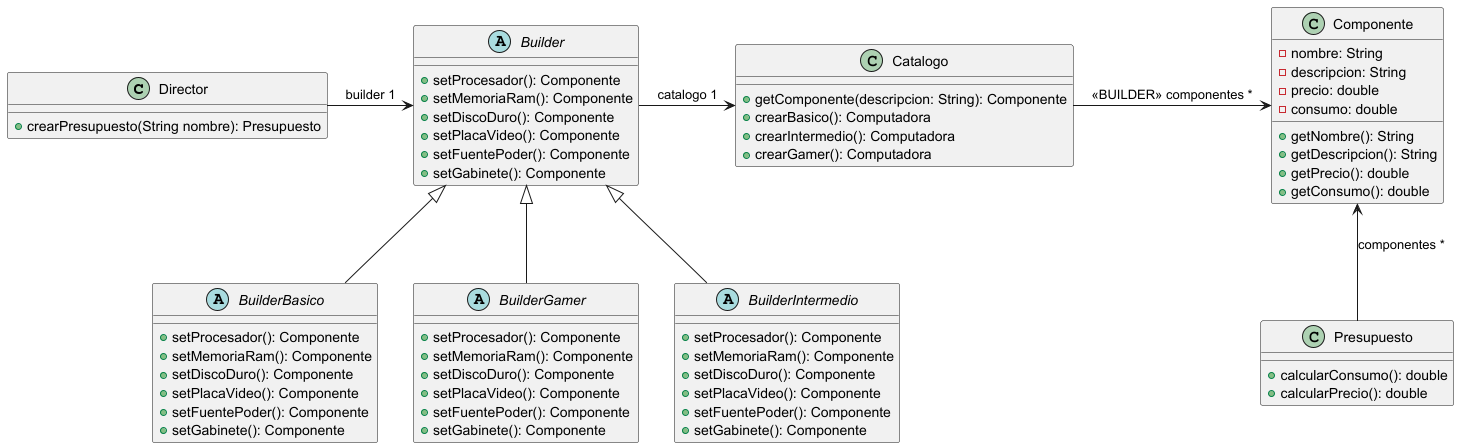

The diagram above was rendered by PlantUML. Its source (embedded in the PNG):
@startuml

class Director {
    +crearPresupuesto(String nombre): Presupuesto
}

class Catalogo {

    +getComponente(descripcion: String): Componente
    +crearBasico(): Computadora
    +crearIntermedio(): Computadora
    +crearGamer(): Computadora
}

abstract Builder {
    +setProcesador(): Componente
    +setMemoriaRam(): Componente
    +setDiscoDuro(): Componente
    +setPlacaVideo(): Componente
    +setFuentePoder(): Componente
    +setGabinete(): Componente
}

abstract BuilderBasico extends Builder {
    +setProcesador(): Componente
    +setMemoriaRam(): Componente
    +setDiscoDuro(): Componente
    +setPlacaVideo(): Componente
    +setFuentePoder(): Componente
    +setGabinete(): Componente
}

abstract BuilderGamer extends Builder {
    +setProcesador(): Componente
    +setMemoriaRam(): Componente
    +setDiscoDuro(): Componente
    +setPlacaVideo(): Componente
    +setFuentePoder(): Componente
    +setGabinete(): Componente
}

abstract BuilderIntermedio extends Builder {
    +setProcesador(): Componente
    +setMemoriaRam(): Componente
    +setDiscoDuro(): Componente
    +setPlacaVideo(): Componente
    +setFuentePoder(): Componente
    +setGabinete(): Componente
}

class Componente {
    - nombre: String
    - descripcion: String
    - precio: double
    - consumo: double

    +getNombre(): String
    +getDescripcion(): String
    +getPrecio(): double
    +getConsumo(): double
}

class Presupuesto {

    +calcularConsumo(): double
    +calcularPrecio(): double
}

Catalogo -right-> Componente : <<BUILDER>> componentes *
Builder -right-> Catalogo : catalogo 1
Presupuesto -up-> Componente : componentes *
Director -right-> Builder : builder 1


@enduml